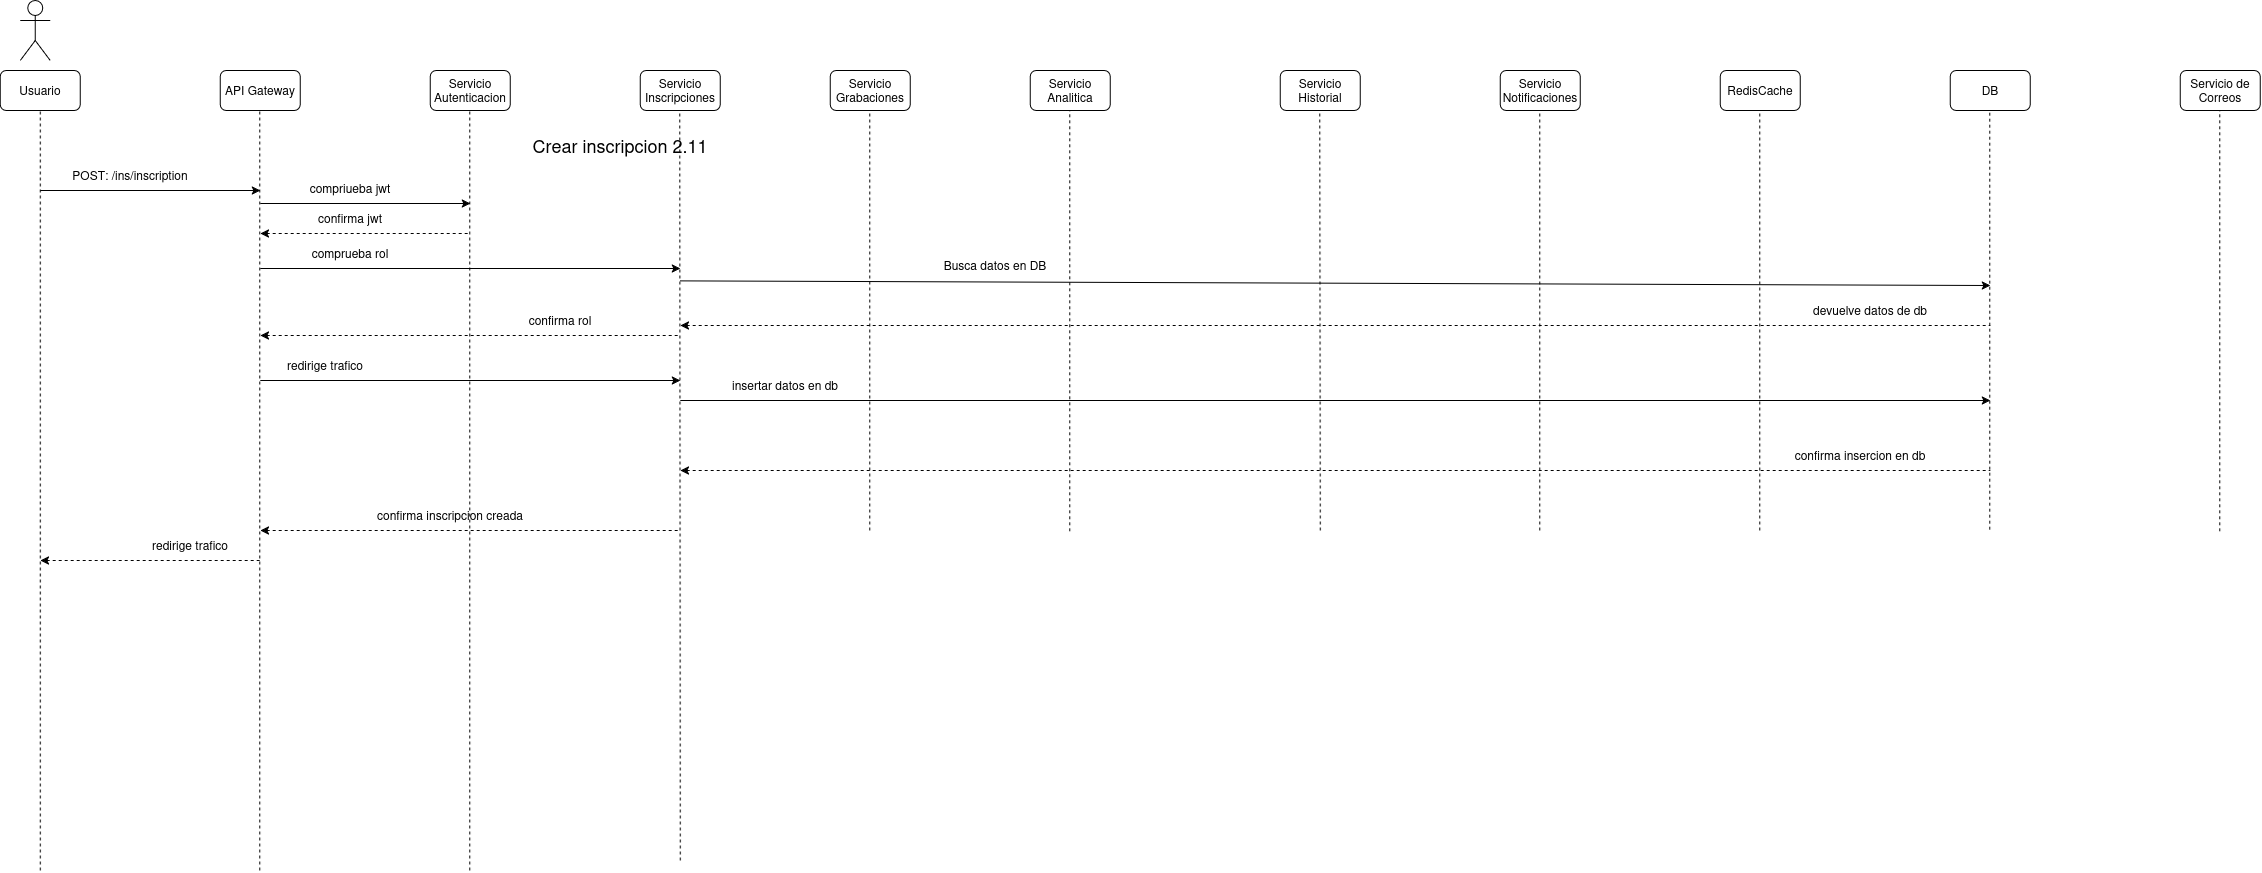

The diagram above was exported from draw.io. Its source (the exported page's mxGraphModel, read from the mxfile embedded in the PNG):
<mxGraphModel dx="1695" dy="994" grid="1" gridSize="10" guides="1" tooltips="1" connect="1" arrows="1" fold="1" page="1" pageScale="1" pageWidth="850" pageHeight="1100" math="0" shadow="0">
  <root>
    <mxCell id="nt1WHpVZEukQcru4TAuP-0" />
    <mxCell id="nt1WHpVZEukQcru4TAuP-1" parent="nt1WHpVZEukQcru4TAuP-0" />
    <mxCell id="nt1WHpVZEukQcru4TAuP-2" parent="nt1WHpVZEukQcru4TAuP-1" style="shape=umlActor;verticalLabelPosition=bottom;verticalAlign=top;html=1;outlineConnect=0;" value="" vertex="1">
      <mxGeometry height="60" width="30" x="60" y="30" as="geometry" />
    </mxCell>
    <mxCell id="nt1WHpVZEukQcru4TAuP-3" parent="nt1WHpVZEukQcru4TAuP-1" style="rounded=1;whiteSpace=wrap;html=1;" value="Usuario" vertex="1">
      <mxGeometry height="40" width="80" x="40" y="100" as="geometry" />
    </mxCell>
    <mxCell id="nt1WHpVZEukQcru4TAuP-4" parent="nt1WHpVZEukQcru4TAuP-1" style="rounded=1;whiteSpace=wrap;html=1;" value="API Gateway" vertex="1">
      <mxGeometry height="40" width="80" x="260" y="100" as="geometry" />
    </mxCell>
    <mxCell id="nt1WHpVZEukQcru4TAuP-5" parent="nt1WHpVZEukQcru4TAuP-1" style="rounded=1;whiteSpace=wrap;html=1;" value="Servicio Autenticacion" vertex="1">
      <mxGeometry height="40" width="80" x="470" y="100" as="geometry" />
    </mxCell>
    <mxCell id="nt1WHpVZEukQcru4TAuP-6" parent="nt1WHpVZEukQcru4TAuP-1" style="rounded=1;whiteSpace=wrap;html=1;" value="Servicio Inscripciones" vertex="1">
      <mxGeometry height="40" width="80" x="680" y="100" as="geometry" />
    </mxCell>
    <mxCell id="nt1WHpVZEukQcru4TAuP-7" parent="nt1WHpVZEukQcru4TAuP-1" style="rounded=1;whiteSpace=wrap;html=1;" value="Servicio Grabaciones" vertex="1">
      <mxGeometry height="40" width="80" x="870" y="100" as="geometry" />
    </mxCell>
    <mxCell id="nt1WHpVZEukQcru4TAuP-8" parent="nt1WHpVZEukQcru4TAuP-1" style="rounded=1;whiteSpace=wrap;html=1;" value="Servicio Analitica" vertex="1">
      <mxGeometry height="40" width="80" x="1070" y="100" as="geometry" />
    </mxCell>
    <mxCell id="nt1WHpVZEukQcru4TAuP-9" parent="nt1WHpVZEukQcru4TAuP-1" style="rounded=1;whiteSpace=wrap;html=1;" value="RedisCache" vertex="1">
      <mxGeometry height="40" width="80" x="1760" y="100" as="geometry" />
    </mxCell>
    <mxCell id="nt1WHpVZEukQcru4TAuP-10" parent="nt1WHpVZEukQcru4TAuP-1" style="rounded=1;whiteSpace=wrap;html=1;" value="Servicio Notificaciones" vertex="1">
      <mxGeometry height="40" width="80" x="1540" y="100" as="geometry" />
    </mxCell>
    <mxCell id="nt1WHpVZEukQcru4TAuP-11" parent="nt1WHpVZEukQcru4TAuP-1" style="rounded=1;whiteSpace=wrap;html=1;" value="Servicio Historial" vertex="1">
      <mxGeometry height="40" width="80" x="1320" y="100" as="geometry" />
    </mxCell>
    <mxCell id="nt1WHpVZEukQcru4TAuP-12" parent="nt1WHpVZEukQcru4TAuP-1" style="rounded=1;whiteSpace=wrap;html=1;" value="DB" vertex="1">
      <mxGeometry height="40" width="80" x="1990" y="100" as="geometry" />
    </mxCell>
    <mxCell id="nt1WHpVZEukQcru4TAuP-13" parent="nt1WHpVZEukQcru4TAuP-1" style="rounded=1;whiteSpace=wrap;html=1;" value="Servicio de Correos" vertex="1">
      <mxGeometry height="40" width="80" x="2220" y="100" as="geometry" />
    </mxCell>
    <mxCell id="nt1WHpVZEukQcru4TAuP-14" edge="1" parent="nt1WHpVZEukQcru4TAuP-1" style="endArrow=classic;html=1;rounded=0;" value="">
      <mxGeometry height="50" relative="1" width="50" as="geometry">
        <mxPoint x="80" y="220" as="sourcePoint" />
        <mxPoint x="300" y="220" as="targetPoint" />
      </mxGeometry>
    </mxCell>
    <mxCell id="nt1WHpVZEukQcru4TAuP-15" parent="nt1WHpVZEukQcru4TAuP-1" style="text;html=1;whiteSpace=wrap;strokeColor=none;fillColor=none;align=center;verticalAlign=middle;rounded=0;" value="POST: /ins/inscription" vertex="1">
      <mxGeometry height="30" width="120" x="110" y="190" as="geometry" />
    </mxCell>
    <mxCell id="nt1WHpVZEukQcru4TAuP-16" edge="1" parent="nt1WHpVZEukQcru4TAuP-1" style="endArrow=none;dashed=1;html=1;rounded=0;entryX=0.5;entryY=1;entryDx=0;entryDy=0;" target="nt1WHpVZEukQcru4TAuP-3" value="">
      <mxGeometry height="50" relative="1" width="50" as="geometry">
        <mxPoint x="80" y="900" as="sourcePoint" />
        <mxPoint x="550" y="210" as="targetPoint" />
      </mxGeometry>
    </mxCell>
    <mxCell id="nt1WHpVZEukQcru4TAuP-17" edge="1" parent="nt1WHpVZEukQcru4TAuP-1" style="endArrow=none;dashed=1;html=1;rounded=0;entryX=0.5;entryY=1;entryDx=0;entryDy=0;" value="">
      <mxGeometry height="50" relative="1" width="50" as="geometry">
        <mxPoint x="299.5" y="900" as="sourcePoint" />
        <mxPoint x="299.5" y="140" as="targetPoint" />
      </mxGeometry>
    </mxCell>
    <mxCell id="nt1WHpVZEukQcru4TAuP-18" edge="1" parent="nt1WHpVZEukQcru4TAuP-1" style="endArrow=none;dashed=1;html=1;rounded=0;entryX=0.5;entryY=1;entryDx=0;entryDy=0;" value="">
      <mxGeometry height="50" relative="1" width="50" as="geometry">
        <mxPoint x="509.5" y="900" as="sourcePoint" />
        <mxPoint x="509.5" y="140" as="targetPoint" />
      </mxGeometry>
    </mxCell>
    <mxCell id="nt1WHpVZEukQcru4TAuP-19" edge="1" parent="nt1WHpVZEukQcru4TAuP-1" style="endArrow=none;dashed=1;html=1;rounded=0;entryX=0.5;entryY=1;entryDx=0;entryDy=0;" value="">
      <mxGeometry height="50" relative="1" width="50" as="geometry">
        <mxPoint x="720" y="890" as="sourcePoint" />
        <mxPoint x="719.5" y="140" as="targetPoint" />
      </mxGeometry>
    </mxCell>
    <mxCell id="nt1WHpVZEukQcru4TAuP-20" edge="1" parent="nt1WHpVZEukQcru4TAuP-1" style="endArrow=none;dashed=1;html=1;rounded=0;entryX=0.5;entryY=1;entryDx=0;entryDy=0;" value="">
      <mxGeometry height="50" relative="1" width="50" as="geometry">
        <mxPoint x="909.5" y="560" as="sourcePoint" />
        <mxPoint x="909.5" y="140" as="targetPoint" />
      </mxGeometry>
    </mxCell>
    <mxCell id="nt1WHpVZEukQcru4TAuP-21" edge="1" parent="nt1WHpVZEukQcru4TAuP-1" style="endArrow=none;dashed=1;html=1;rounded=0;entryX=0.5;entryY=1;entryDx=0;entryDy=0;" value="">
      <mxGeometry height="50" relative="1" width="50" as="geometry">
        <mxPoint x="1109.5" y="560.7999877929688" as="sourcePoint" />
        <mxPoint x="1109.5" y="140" as="targetPoint" />
      </mxGeometry>
    </mxCell>
    <mxCell id="nt1WHpVZEukQcru4TAuP-22" edge="1" parent="nt1WHpVZEukQcru4TAuP-1" style="endArrow=none;dashed=1;html=1;rounded=0;entryX=0.5;entryY=1;entryDx=0;entryDy=0;" value="">
      <mxGeometry height="50" relative="1" width="50" as="geometry">
        <mxPoint x="1360" y="560" as="sourcePoint" />
        <mxPoint x="1359.5" y="140" as="targetPoint" />
      </mxGeometry>
    </mxCell>
    <mxCell id="nt1WHpVZEukQcru4TAuP-23" edge="1" parent="nt1WHpVZEukQcru4TAuP-1" style="endArrow=none;dashed=1;html=1;rounded=0;entryX=0.5;entryY=1;entryDx=0;entryDy=0;" value="">
      <mxGeometry height="50" relative="1" width="50" as="geometry">
        <mxPoint x="1579.5" y="560" as="sourcePoint" />
        <mxPoint x="1579.5" y="140" as="targetPoint" />
      </mxGeometry>
    </mxCell>
    <mxCell id="nt1WHpVZEukQcru4TAuP-24" edge="1" parent="nt1WHpVZEukQcru4TAuP-1" style="endArrow=none;dashed=1;html=1;rounded=0;entryX=0.5;entryY=1;entryDx=0;entryDy=0;" value="">
      <mxGeometry height="50" relative="1" width="50" as="geometry">
        <mxPoint x="1799.5" y="560" as="sourcePoint" />
        <mxPoint x="1799.5" y="140" as="targetPoint" />
      </mxGeometry>
    </mxCell>
    <mxCell id="nt1WHpVZEukQcru4TAuP-25" edge="1" parent="nt1WHpVZEukQcru4TAuP-1" style="endArrow=none;dashed=1;html=1;rounded=0;entryX=0.5;entryY=1;entryDx=0;entryDy=0;" value="">
      <mxGeometry height="50" relative="1" width="50" as="geometry">
        <mxPoint x="2029.5" y="559.2000122070312" as="sourcePoint" />
        <mxPoint x="2029.5" y="140" as="targetPoint" />
      </mxGeometry>
    </mxCell>
    <mxCell id="nt1WHpVZEukQcru4TAuP-26" edge="1" parent="nt1WHpVZEukQcru4TAuP-1" style="endArrow=none;dashed=1;html=1;rounded=0;entryX=0.5;entryY=1;entryDx=0;entryDy=0;" value="">
      <mxGeometry height="50" relative="1" width="50" as="geometry">
        <mxPoint x="2259.5" y="560.7999877929688" as="sourcePoint" />
        <mxPoint x="2259.5" y="140" as="targetPoint" />
      </mxGeometry>
    </mxCell>
    <mxCell id="nt1WHpVZEukQcru4TAuP-27" edge="1" parent="nt1WHpVZEukQcru4TAuP-1" style="endArrow=classic;html=1;rounded=0;" value="">
      <mxGeometry height="50" relative="1" width="50" as="geometry">
        <mxPoint x="300" y="410" as="sourcePoint" />
        <mxPoint x="720" y="410" as="targetPoint" />
      </mxGeometry>
    </mxCell>
    <mxCell id="nt1WHpVZEukQcru4TAuP-28" parent="nt1WHpVZEukQcru4TAuP-1" style="text;html=1;whiteSpace=wrap;strokeColor=none;fillColor=none;align=center;verticalAlign=middle;rounded=0;" value="redirige trafico" vertex="1">
      <mxGeometry height="30" width="120" x="305" y="380" as="geometry" />
    </mxCell>
    <mxCell id="nt1WHpVZEukQcru4TAuP-29" edge="1" parent="nt1WHpVZEukQcru4TAuP-1" style="endArrow=classic;html=1;rounded=0;" value="">
      <mxGeometry height="50" relative="1" width="50" as="geometry">
        <mxPoint x="720" y="430" as="sourcePoint" />
        <mxPoint x="2030" y="430" as="targetPoint" />
      </mxGeometry>
    </mxCell>
    <mxCell id="nt1WHpVZEukQcru4TAuP-30" parent="nt1WHpVZEukQcru4TAuP-1" style="text;html=1;whiteSpace=wrap;strokeColor=none;fillColor=none;align=center;verticalAlign=middle;rounded=0;" value="insertar datos en db" vertex="1">
      <mxGeometry height="30" width="170" x="740" y="400" as="geometry" />
    </mxCell>
    <mxCell id="nt1WHpVZEukQcru4TAuP-31" edge="1" parent="nt1WHpVZEukQcru4TAuP-1" style="endArrow=none;html=1;rounded=0;endFill=0;startArrow=classic;startFill=1;dashed=1;" value="">
      <mxGeometry height="50" relative="1" width="50" as="geometry">
        <mxPoint x="720" y="500" as="sourcePoint" />
        <mxPoint x="2030" y="500" as="targetPoint" />
      </mxGeometry>
    </mxCell>
    <mxCell id="nt1WHpVZEukQcru4TAuP-32" parent="nt1WHpVZEukQcru4TAuP-1" style="text;html=1;whiteSpace=wrap;strokeColor=none;fillColor=none;align=center;verticalAlign=middle;rounded=0;" value="confirma insercion en db" vertex="1">
      <mxGeometry height="30" width="220" x="1790" y="470" as="geometry" />
    </mxCell>
    <mxCell id="nt1WHpVZEukQcru4TAuP-33" edge="1" parent="nt1WHpVZEukQcru4TAuP-1" style="endArrow=none;html=1;rounded=0;startArrow=classic;startFill=1;endFill=0;dashed=1;" value="">
      <mxGeometry height="50" relative="1" width="50" as="geometry">
        <mxPoint x="300" y="560" as="sourcePoint" />
        <mxPoint x="720" y="560" as="targetPoint" />
      </mxGeometry>
    </mxCell>
    <mxCell id="nt1WHpVZEukQcru4TAuP-34" parent="nt1WHpVZEukQcru4TAuP-1" style="text;html=1;whiteSpace=wrap;strokeColor=none;fillColor=none;align=center;verticalAlign=middle;rounded=0;" value="confirma inscripcion creada" vertex="1">
      <mxGeometry height="30" width="260" x="360" y="530" as="geometry" />
    </mxCell>
    <mxCell id="nt1WHpVZEukQcru4TAuP-35" edge="1" parent="nt1WHpVZEukQcru4TAuP-1" style="endArrow=none;html=1;rounded=0;startArrow=classic;startFill=1;endFill=0;dashed=1;" value="">
      <mxGeometry height="50" relative="1" width="50" as="geometry">
        <mxPoint x="80" y="590" as="sourcePoint" />
        <mxPoint x="300" y="590" as="targetPoint" />
      </mxGeometry>
    </mxCell>
    <mxCell id="nt1WHpVZEukQcru4TAuP-36" parent="nt1WHpVZEukQcru4TAuP-1" style="text;html=1;whiteSpace=wrap;strokeColor=none;fillColor=none;align=center;verticalAlign=middle;rounded=0;" value="redirige trafico" vertex="1">
      <mxGeometry height="30" width="120" x="170" y="560" as="geometry" />
    </mxCell>
    <mxCell id="nt1WHpVZEukQcru4TAuP-37" parent="nt1WHpVZEukQcru4TAuP-1" style="text;html=1;whiteSpace=wrap;strokeColor=none;fillColor=none;align=center;verticalAlign=middle;rounded=0;" value="&lt;font style=&quot;font-size: 18px;&quot;&gt;Crear inscripcion 2.11&lt;/font&gt;" vertex="1">
      <mxGeometry height="30" width="420" x="450" y="160" as="geometry" />
    </mxCell>
    <mxCell id="nt1WHpVZEukQcru4TAuP-38" edge="1" parent="nt1WHpVZEukQcru4TAuP-1" style="endArrow=classic;html=1;rounded=0;" value="">
      <mxGeometry height="50" relative="1" width="50" as="geometry">
        <mxPoint x="300" y="233" as="sourcePoint" />
        <mxPoint x="510" y="233" as="targetPoint" />
      </mxGeometry>
    </mxCell>
    <mxCell id="nt1WHpVZEukQcru4TAuP-39" parent="nt1WHpVZEukQcru4TAuP-1" style="text;html=1;whiteSpace=wrap;strokeColor=none;fillColor=none;align=center;verticalAlign=middle;rounded=0;" value="compriueba jwt" vertex="1">
      <mxGeometry height="30" width="120" x="330" y="203" as="geometry" />
    </mxCell>
    <mxCell id="nt1WHpVZEukQcru4TAuP-40" edge="1" parent="nt1WHpVZEukQcru4TAuP-1" style="endArrow=none;html=1;rounded=0;startArrow=classic;startFill=1;endFill=0;dashed=1;" value="">
      <mxGeometry height="50" relative="1" width="50" as="geometry">
        <mxPoint x="300" y="263" as="sourcePoint" />
        <mxPoint x="510" y="263" as="targetPoint" />
      </mxGeometry>
    </mxCell>
    <mxCell id="nt1WHpVZEukQcru4TAuP-41" parent="nt1WHpVZEukQcru4TAuP-1" style="text;html=1;whiteSpace=wrap;strokeColor=none;fillColor=none;align=center;verticalAlign=middle;rounded=0;" value="confirma jwt" vertex="1">
      <mxGeometry height="30" width="120" x="330" y="233" as="geometry" />
    </mxCell>
    <mxCell id="nt1WHpVZEukQcru4TAuP-42" edge="1" parent="nt1WHpVZEukQcru4TAuP-1" style="endArrow=classic;html=1;rounded=0;" value="">
      <mxGeometry height="50" relative="1" width="50" as="geometry">
        <mxPoint x="300" y="298" as="sourcePoint" />
        <mxPoint x="720" y="298" as="targetPoint" />
      </mxGeometry>
    </mxCell>
    <mxCell id="nt1WHpVZEukQcru4TAuP-43" parent="nt1WHpVZEukQcru4TAuP-1" style="text;html=1;whiteSpace=wrap;strokeColor=none;fillColor=none;align=center;verticalAlign=middle;rounded=0;" value="comprueba rol" vertex="1">
      <mxGeometry height="30" width="120" x="330" y="268" as="geometry" />
    </mxCell>
    <mxCell id="nt1WHpVZEukQcru4TAuP-44" edge="1" parent="nt1WHpVZEukQcru4TAuP-1" style="endArrow=none;html=1;rounded=0;startArrow=classic;startFill=1;endFill=0;dashed=1;" value="">
      <mxGeometry height="50" relative="1" width="50" as="geometry">
        <mxPoint x="300" y="365" as="sourcePoint" />
        <mxPoint x="720" y="365" as="targetPoint" />
      </mxGeometry>
    </mxCell>
    <mxCell id="nt1WHpVZEukQcru4TAuP-45" parent="nt1WHpVZEukQcru4TAuP-1" style="text;html=1;whiteSpace=wrap;strokeColor=none;fillColor=none;align=center;verticalAlign=middle;rounded=0;" value="confirma rol" vertex="1">
      <mxGeometry height="30" width="120" x="540" y="335" as="geometry" />
    </mxCell>
    <mxCell id="nt1WHpVZEukQcru4TAuP-46" edge="1" parent="nt1WHpVZEukQcru4TAuP-1" style="endArrow=classic;html=1;rounded=0;" value="">
      <mxGeometry height="50" relative="1" width="50" as="geometry">
        <mxPoint x="720" y="310.38" as="sourcePoint" />
        <mxPoint x="2030" y="315" as="targetPoint" />
      </mxGeometry>
    </mxCell>
    <mxCell id="nt1WHpVZEukQcru4TAuP-47" parent="nt1WHpVZEukQcru4TAuP-1" style="text;html=1;whiteSpace=wrap;strokeColor=none;fillColor=none;align=center;verticalAlign=middle;rounded=0;" value="Busca datos en DB" vertex="1">
      <mxGeometry height="30" width="170" x="950" y="280.38" as="geometry" />
    </mxCell>
    <mxCell id="nt1WHpVZEukQcru4TAuP-48" edge="1" parent="nt1WHpVZEukQcru4TAuP-1" style="endArrow=none;html=1;rounded=0;endFill=0;startArrow=classic;startFill=1;dashed=1;" value="">
      <mxGeometry height="50" relative="1" width="50" as="geometry">
        <mxPoint x="720" y="355" as="sourcePoint" />
        <mxPoint x="2030" y="355" as="targetPoint" />
      </mxGeometry>
    </mxCell>
    <mxCell id="nt1WHpVZEukQcru4TAuP-49" parent="nt1WHpVZEukQcru4TAuP-1" style="text;html=1;whiteSpace=wrap;strokeColor=none;fillColor=none;align=center;verticalAlign=middle;rounded=0;" value="devuelve datos de db" vertex="1">
      <mxGeometry height="30" width="220" x="1800" y="325.00000000000006" as="geometry" />
    </mxCell>
  </root>
</mxGraphModel>